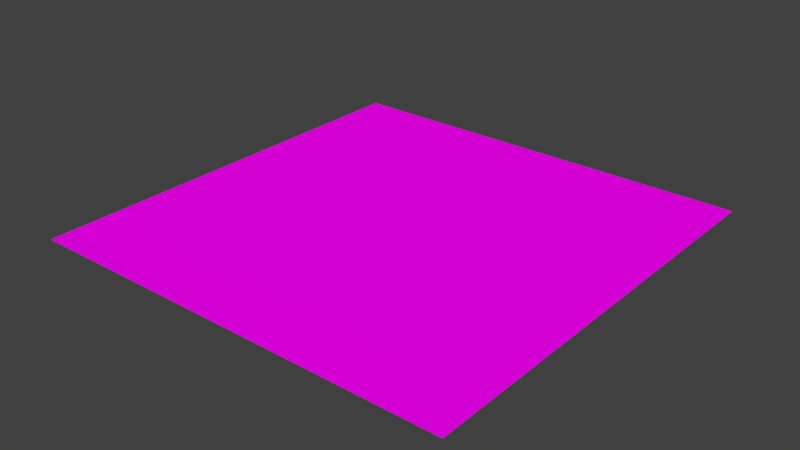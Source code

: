 # Source: SG-Wiese2.blend  (saved by Blender 2.72.0; exported with 4.5.12 LTS)
import bpy
from mathutils import Matrix  # noqa: F401  (used for matrix-valued properties, if any)

bpy.ops.wm.read_factory_settings(use_empty=True)
scene = bpy.context.scene
scene.name = 'Scene'

# ---- collections
col_collection_1 = bpy.data.collections.new('Collection 1'); scene.collection.children.link(col_collection_1)

# ---- images (referenced by path relative to the original .blend; pixels are not part of the script)
import os
ASSET_DIR = os.environ.get("B2B_ASSET_DIR", "")  # directory of the original .blend (textures are referenced by path, not embedded)
HERE = os.path.dirname(os.path.abspath(__file__))  # packed textures are extracted next to this script under _unpacked/

def load_image(name, relpath, width, height, colorspace="sRGB"):
    """Load a texture the original file referenced (path relative to the .blend, or extracted next to this script)."""
    p = next((c for c in (os.path.join(HERE, relpath), os.path.join(ASSET_DIR, relpath)) if relpath and os.path.exists(c)), "")
    if p:
        img = bpy.data.images.load(p, check_existing=True)
        img.name = name
    else:  # same state as the original file: an image datablock whose file is absent (Cycles renders it pink)
        img = bpy.data.images.new(name, width, height)
        img.source = "FILE"
        img.filepath = "//" + (relpath or name)
    img.colorspace_settings.name = colorspace
    return img
img_green_grass_jpg = load_image('Green-Grass.jpg', 'Green-Grass.jpg', 1024, 1024, 'sRGB')
img_green_grass_jpg_001 = load_image('Green-Grass.jpg.001', 'Green-Grass.jpg', 1024, 1024, 'sRGB')

# ---- materials (node trees are filled in below, after node groups)
mat_material_001 = bpy.data.materials.new('Material.001')
mat_material_001.alpha_threshold = 0.0
mat_material_001.roughness = 0.5
mat_material_002 = bpy.data.materials.new('Material.002')
mat_material_002.alpha_threshold = 0.0
mat_material_002.preview_render_type = 'HAIR'
mat_material_002.roughness = 0.5

# ---- material node trees
mat_material_001.use_nodes = True; mat_material_001.node_tree.nodes.clear()
_N = mat_material_001.node_tree.nodes; _L = mat_material_001.node_tree.links
n0 = _N.new('ShaderNodeOutputMaterial'); n0.name = 'Material Output'; n0.location = (300, 300)
n1 = _N.new('ShaderNodeBsdfDiffuse'); n1.name = 'Diffuse BSDF'; n1.location = (10, 300)
n2 = _N.new('ShaderNodeTexImage'); n2.name = 'Image Texture'; n2.location = (-180, 300)
n2.width = 140
n2.image = img_green_grass_jpg
_L.new(n1.outputs[0], n0.inputs[0])
_L.new(n2.outputs[0], n1.inputs[0])
n0.is_active_output = True
mat_material_002.use_nodes = True; mat_material_002.node_tree.nodes.clear()
_N = mat_material_002.node_tree.nodes; _L = mat_material_002.node_tree.links
n0 = _N.new('ShaderNodeOutputMaterial'); n0.name = 'Material Output'; n0.location = (300, 300)
n1 = _N.new('ShaderNodeBsdfDiffuse'); n1.name = 'Diffuse BSDF'; n1.location = (10, 300)
n2 = _N.new('ShaderNodeTexImage'); n2.name = 'Image Texture'; n2.location = (-180, 300)
n2.width = 140
n2.image = img_green_grass_jpg_001
_L.new(n1.outputs[0], n0.inputs[0])
_L.new(n2.outputs[0], n1.inputs[0])
n0.is_active_output = True

# ---- world
world_world = bpy.data.worlds.new('World'); scene.world = world_world
world_world.color = (0.05088, 0.05088, 0.05088)
world_world.use_sun_shadow = False
world_world.sun_shadow_jitter_overblur = 0.0
world_world.cycles.sampling_method = 'MANUAL'
world_world.cycles.sample_map_resolution = 256

# ---- meshes
me_plane = bpy.data.meshes.new('Plane')
me_plane.from_pydata([(-1.0, -1.0, 0.0), (1.0, -1.0, 0.0), (-1.0, 1.0, 0.0), (1.0, 1.0, 0.0)], [], [(0, 1, 3, 2)])
_uv = me_plane.uv_layers.new(name='UVMap')
_uv.uv.foreach_set('vector', [0.0001, 9.998e-05, 0.9999, 9.998e-05, 0.9999, 0.9999, 9.998e-05, 0.9999])
me_plane.materials.append(mat_material_001)
me_plane.materials.append(mat_material_002)
me_plane.use_remesh_preserve_volume = False
me_plane.use_remesh_preserve_attributes = False
me_plane.use_mirror_vertex_groups = False
me_plane.update()

# ---- objects
ob_plane = bpy.data.objects.new('Plane', me_plane)

# ---- transforms, parenting, visibility, modifiers, constraints
ob_plane.location = (0.0, 0.0, 0.0)
ob_plane.scale = (7.239, 7.239, 7.239)
ob_plane.lineart.crease_threshold = 0.0
_m = ob_plane.modifiers.new('ParticleSystem 1', 'PARTICLE_SYSTEM')

# ---- collection membership
col_collection_1.objects.link(ob_plane)

# ---- scene / render settings (as saved in the file)
scene.frame_start = 1; scene.frame_end = 250; scene.frame_set(1)
scene.render.engine = 'CYCLES'
scene.render.dither_intensity = 0.0
scene.cycles.use_denoising = False
scene.cycles.samples = 10
scene.cycles.sampling_pattern = 'TABULATED_SOBOL'
scene.cycles.light_sampling_threshold = 0.0
scene.cycles.use_adaptive_sampling = False
scene.cycles.use_light_tree = False
scene.cycles.blur_glossy = 0.0
scene.cycles.pixel_filter_type = 'GAUSSIAN'
scene.cycles.sample_clamp_indirect = 0.0
scene.view_settings.view_transform = 'Standard'
bpy.context.view_layer.update()

# ---- added for rendering (the .blend has no active camera and no usable light): camera, sun
cam_auto = bpy.data.cameras.new('AutoCamera')
cam_auto.lens = 50.0
cam_auto.sensor_width = 36.0
cam_auto.clip_end = 1000.0
ob_auto_camera = bpy.data.objects.new('AutoCamera', cam_auto)
scene.collection.objects.link(ob_auto_camera)
ob_auto_camera.location = (18.9451, -22.7341, 15.1561)
ob_auto_camera.rotation_euler = (1.09748, -7.21219e-08, 0.694738)
scene.camera = ob_auto_camera
light_auto_sun = bpy.data.lights.new('AutoSun', 'SUN')
light_auto_sun.energy = 3.0
light_auto_sun.angle = 0.0523599
ob_auto_sun = bpy.data.objects.new('AutoSun', light_auto_sun)
scene.collection.objects.link(ob_auto_sun)
ob_auto_sun.rotation_euler = (0.872665, 0.174533, 0.523599)
bpy.context.view_layer.update()
